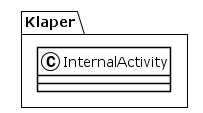

The diagram above was rendered by PlantUML. Its source (embedded in the PNG):
@startuml
!theme plain
package Klaper {
class InternalActivity {
}
}
@enduml